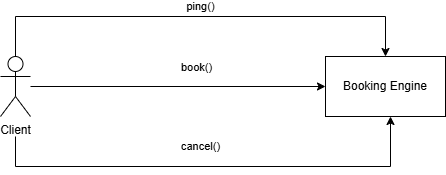

The diagram above was exported from draw.io. Its source (the exported page's mxGraphModel, read from the mxfile embedded in the PNG):
<mxGraphModel dx="1434" dy="756" grid="1" gridSize="10" guides="1" tooltips="1" connect="1" arrows="1" fold="1" page="1" pageScale="1" pageWidth="1169" pageHeight="826" background="none" math="0" shadow="0">
  <root>
    <mxCell id="0" />
    <mxCell id="1" parent="0" />
    <mxCell id="7JVI51xedhT06m0U63pU-41" value="Client" style="shape=umlActor;verticalLabelPosition=bottom;verticalAlign=top;html=1;outlineConnect=0;" vertex="1" parent="1">
      <mxGeometry x="200" y="390" width="30" height="60" as="geometry" />
    </mxCell>
    <mxCell id="7JVI51xedhT06m0U63pU-42" value="Booking Engine" style="rounded=0;whiteSpace=wrap;html=1;" vertex="1" parent="1">
      <mxGeometry x="525" y="390" width="120" height="60" as="geometry" />
    </mxCell>
    <mxCell id="7JVI51xedhT06m0U63pU-43" value="book()" style="endArrow=classic;html=1;rounded=0;entryX=0;entryY=0.5;entryDx=0;entryDy=0;" edge="1" parent="1" source="7JVI51xedhT06m0U63pU-41" target="7JVI51xedhT06m0U63pU-42">
      <mxGeometry x="0.1224" y="19" width="50" height="50" relative="1" as="geometry">
        <mxPoint x="560" y="480" as="sourcePoint" />
        <mxPoint x="610" y="430" as="targetPoint" />
        <mxPoint as="offset" />
      </mxGeometry>
    </mxCell>
    <mxCell id="7JVI51xedhT06m0U63pU-45" value="ping()" style="endArrow=classic;html=1;rounded=0;entryX=0.5;entryY=0;entryDx=0;entryDy=0;exitX=0.5;exitY=0;exitDx=0;exitDy=0;exitPerimeter=0;" edge="1" parent="1" source="7JVI51xedhT06m0U63pU-41" target="7JVI51xedhT06m0U63pU-42">
      <mxGeometry y="10" width="50" height="50" relative="1" as="geometry">
        <mxPoint x="230" y="420" as="sourcePoint" />
        <mxPoint x="610" y="430" as="targetPoint" />
        <Array as="points">
          <mxPoint x="215" y="350" />
          <mxPoint x="585" y="350" />
        </Array>
        <mxPoint as="offset" />
      </mxGeometry>
    </mxCell>
    <mxCell id="7JVI51xedhT06m0U63pU-46" value="cancel()" style="endArrow=classic;html=1;rounded=0;" edge="1" parent="1">
      <mxGeometry x="-0.0549" y="20" width="50" height="50" relative="1" as="geometry">
        <mxPoint x="215" y="470" as="sourcePoint" />
        <mxPoint x="590" y="450" as="targetPoint" />
        <Array as="points">
          <mxPoint x="215" y="500" />
          <mxPoint x="590" y="500" />
        </Array>
        <mxPoint as="offset" />
      </mxGeometry>
    </mxCell>
  </root>
</mxGraphModel>